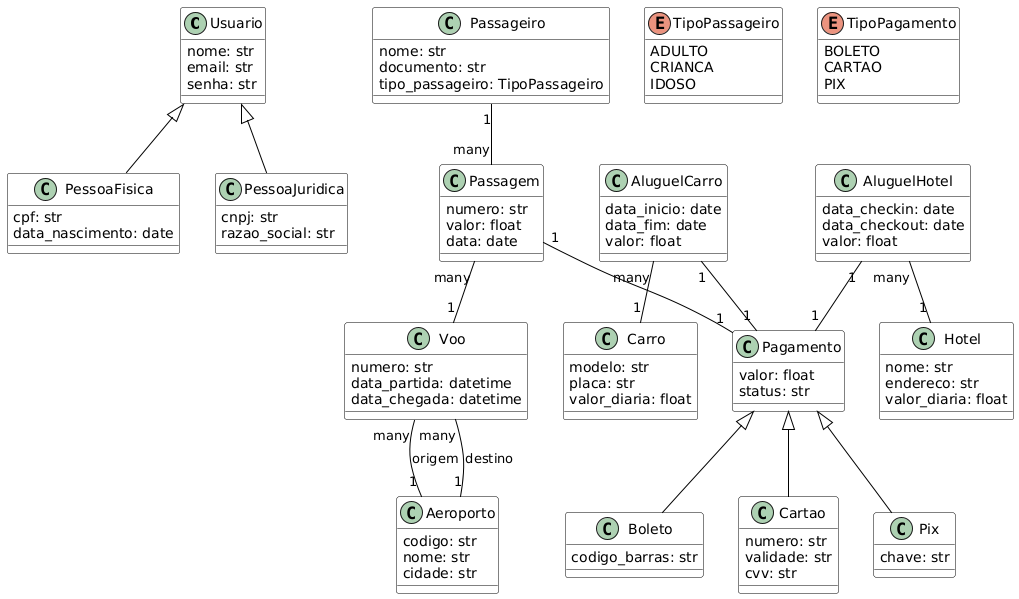

The diagram above was rendered by PlantUML. Its source (embedded in the PNG):
@startuml
' Definição do estilo
skinparam class {
    BackgroundColor White
    ArrowColor Black
    BorderColor Black
}

' Classes principais
class Usuario {
    nome: str
    email: str
    senha: str
}

class PessoaFisica {
    cpf: str
    data_nascimento: date
}

class PessoaJuridica {
    cnpj: str
    razao_social: str
}

class Passageiro {
    nome: str
    documento: str
    tipo_passageiro: TipoPassageiro
}

class Passagem {
    numero: str
    valor: float
    data: date
}

class Voo {
    numero: str
    data_partida: datetime
    data_chegada: datetime
}

class Aeroporto {
    codigo: str
    nome: str
    cidade: str
}

class Pagamento {
    valor: float
    status: str
}

class AluguelCarro {
    data_inicio: date
    data_fim: date
    valor: float
}

class Carro {
    modelo: str
    placa: str
    valor_diaria: float
}

class AluguelHotel {
    data_checkin: date
    data_checkout: date
    valor: float
}

class Hotel {
    nome: str
    endereco: str
    valor_diaria: float
}

class Boleto {
    codigo_barras: str
}

class Cartao {
    numero: str
    validade: str
    cvv: str
}

class Pix {
    chave: str
}

' Enums
enum TipoPassageiro {
    ADULTO
    CRIANCA
    IDOSO
}

enum TipoPagamento {
    BOLETO
    CARTAO
    PIX
}

' Relacionamentos
Usuario <|-- PessoaFisica
Usuario <|-- PessoaJuridica

Passageiro "1" -- "many" Passagem
Passagem "many" -- "1" Voo
Voo "many" -- "1" Aeroporto : origem
Voo "many" -- "1" Aeroporto : destino

Pagamento <|-- Boleto
Pagamento <|-- Cartao
Pagamento <|-- Pix

Passagem "1" -- "1" Pagamento
AluguelCarro "1" -- "1" Pagamento
AluguelHotel "1" -- "1" Pagamento

AluguelCarro "many" -- "1" Carro
AluguelHotel "many" -- "1" Hotel
@enduml